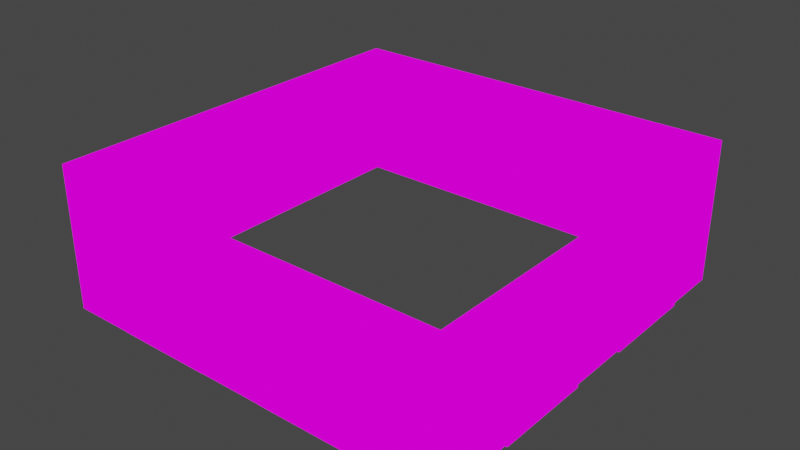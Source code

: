# Source: building_middle_blue.blend  (saved by Blender 2.82.7; exported with 4.5.12 LTS)
import bpy
from mathutils import Matrix  # noqa: F401  (used for matrix-valued properties, if any)

bpy.ops.wm.read_factory_settings(use_empty=True)
scene = bpy.context.scene
scene.name = 'Scene'

# ---- collections
col_collection = bpy.data.collections.new('Collection'); scene.collection.children.link(col_collection)

# ---- images (referenced by path relative to the original .blend; pixels are not part of the script)
import os
ASSET_DIR = os.environ.get("B2B_ASSET_DIR", "")  # directory of the original .blend (textures are referenced by path, not embedded)
HERE = os.path.dirname(os.path.abspath(__file__))  # packed textures are extracted next to this script under _unpacked/

def load_image(name, relpath, width, height, colorspace="sRGB"):
    """Load a texture the original file referenced (path relative to the .blend, or extracted next to this script)."""
    p = next((c for c in (os.path.join(HERE, relpath), os.path.join(ASSET_DIR, relpath)) if relpath and os.path.exists(c)), "")
    if p:
        img = bpy.data.images.load(p, check_existing=True)
        img.name = name
    else:  # same state as the original file: an image datablock whose file is absent (Cycles renders it pink)
        img = bpy.data.images.new(name, width, height)
        img.source = "FILE"
        img.filepath = "//" + (relpath or name)
    img.colorspace_settings.name = colorspace
    return img
img_texturepalette_png = load_image('TexturePalette.png', 'TexturePalette.png', 1024, 1024, 'sRGB')

# ---- materials (node trees are filled in below, after node groups)
mat_material = bpy.data.materials.new('Material')
mat_material.alpha_threshold = 0.0
mat_material.use_transparent_shadow = False
mat_material.line_color = (0.0, 0.0, 0.0, 1.0)

# ---- material node trees
mat_material.use_nodes = True; mat_material.node_tree.nodes.clear()
_N = mat_material.node_tree.nodes; _L = mat_material.node_tree.links
n0 = _N.new('ShaderNodeOutputMaterial'); n0.name = 'Material Output'; n0.location = (300, 300)
n1 = _N.new('ShaderNodeEmission'); n1.name = 'Emission'; n1.location = (10, 300)
n2 = _N.new('ShaderNodeTexImage'); n2.name = 'Image Texture'; n2.location = (-280, 280)
n2.image = img_texturepalette_png
n2.interpolation = 'Closest'
_L.new(n1.outputs[0], n0.inputs[0])
_L.new(n2.outputs[0], n1.inputs[0])
n0.is_active_output = True

# ---- world
world_world = bpy.data.worlds.new('World'); scene.world = world_world
world_world.use_nodes = True; world_world.node_tree.nodes.clear()
_N = world_world.node_tree.nodes; _L = world_world.node_tree.links
n0 = _N.new('ShaderNodeOutputWorld'); n0.name = 'World Output'; n0.location = (300, 300)
n1 = _N.new('ShaderNodeBackground'); n1.name = 'Background'; n1.location = (10, 300)
n1.inputs[0].default_value = (0.05088, 0.05088, 0.05088, 1.0)
_L.new(n1.outputs[0], n0.inputs[0])
n0.is_active_output = True
world_world.color = (0.05088, 0.05088, 0.05088)
world_world.use_sun_shadow = False
world_world.sun_shadow_jitter_overblur = 0.0

# ---- meshes
me_cube = bpy.data.meshes.new('Cube')
me_cube.from_pydata([(2.85, 2.85, 2.0), (2.85, 2.85, 0.0), (2.85, -2.85, 2.0), (2.85, -2.85, 0.0), (-2.85, 2.85, 2.0), (-2.85, 2.85, 0.0), (-2.85, -2.85, 2.0), (-2.85, -2.85, 0.0), (-0.57, -2.85, 2.0), (-1.71, -2.85, 2.0), (1.71, -2.85, 2.0), (0.57, -2.85, 2.0), (-1.71, -2.85, 0.0), (-0.57, -2.85, 0.0), (0.57, -2.85, 0.0), (1.71, -2.85, 0.0), (1.71, 2.85, 0.0), (0.57, 2.85, 0.0), (-0.57, 2.85, 0.0), (-1.71, 2.85, 0.0), (1.71, 2.85, 2.0), (0.57, 2.85, 2.0), (-0.57, 2.85, 2.0), (-1.71, 2.85, 2.0), (2.85, 1.71, 2.0), (2.85, 0.57, 2.0), (2.85, -0.57, 2.0), (2.85, -1.71, 2.0), (2.85, 1.71, 0.0), (2.85, 0.57, 0.0), (2.85, -0.57, 0.0), (2.85, -1.71, 0.0), (-2.85, -1.71, 0.0), (-2.85, -0.57, 0.0), (-2.85, 0.57, 0.0), (-2.85, 1.71, 0.0), (-2.85, -1.71, 2.0), (-2.85, -0.57, 2.0), (-2.85, 0.57, 2.0), (-2.85, 1.71, 2.0), (2.85, 2.85, 1.772), (-2.85, -2.85, 1.772), (2.85, -2.85, 1.772), (-2.85, 2.85, 1.772), (-1.71, -2.85, 1.772), (-0.57, -2.85, 1.772), (0.57, -2.85, 1.772), (1.71, -2.85, 1.772), (1.71, 2.85, 1.772), (0.57, 2.85, 1.772), (-0.57, 2.85, 1.772), (-1.71, 2.85, 1.772), (2.85, 1.71, 1.772), (2.85, 0.57, 1.772), (2.85, -0.57, 1.772), (2.85, -1.71, 1.772), (-2.85, 1.71, 1.772), (-2.85, 0.57, 1.772), (-2.85, -0.57, 1.772), (-2.85, -1.71, 1.772), (2.85, 2.85, 0.2669), (2.85, -2.85, 0.2669), (-2.85, 2.85, 0.2669), (2.85, 1.71, 0.2669), (2.85, 0.57, 0.2669), (2.85, -0.57, 0.2669), (2.85, -1.71, 0.2669), (-2.85, -2.85, 0.2669), (-1.71, -2.85, 0.2669), (-0.57, -2.85, 0.2669), (0.57, -2.85, 0.2669), (1.71, -2.85, 0.2669), (1.71, 2.85, 0.2669), (0.57, 2.85, 0.2669), (-0.57, 2.85, 0.2669), (-1.71, 2.85, 0.2669), (-2.85, 1.71, 0.2669), (-2.85, 0.57, 0.2669), (-2.85, -0.57, 0.2669), (-2.85, -1.71, 0.2669), (-1.665, -2.84, 0.2753), (-1.665, -2.84, 1.764), (-0.615, -2.84, 0.2753), (-0.615, -2.84, 1.764), (0.615, -2.84, 0.2753), (0.615, -2.84, 1.764), (1.665, -2.84, 0.2753), (1.665, -2.84, 1.764), (1.665, 2.84, 0.2753), (1.665, 2.84, 1.764), (0.615, 2.84, 0.2753), (0.615, 2.84, 1.764), (-0.615, 2.84, 0.2753), (-0.615, 2.84, 1.764), (-1.665, 2.84, 0.2753), (-1.665, 2.84, 1.764), (-2.84, 1.665, 0.2753), (-2.84, 1.665, 1.764), (-2.84, 0.615, 0.2753), (-2.84, 0.615, 1.764), (-2.84, -0.615, 0.2753), (-2.84, -0.615, 1.764), (-2.84, -1.665, 0.2753), (-2.84, -1.665, 1.764), (2.84, -0.615, 1.764), (2.84, -1.665, 1.764), (2.84, 1.665, 1.764), (2.84, 0.615, 1.764), (2.84, 1.665, 0.2753), (2.84, 0.615, 0.2753), (2.84, -0.615, 0.2753), (2.84, -1.665, 0.2753), (-1.824, -2.84, 0.1163), (-1.824, -2.84, 1.923), (-0.456, -2.84, 0.1163), (-0.456, -2.84, 1.923), (0.456, -2.84, 0.1163), (0.456, -2.84, 1.923), (1.824, -2.84, 0.1163), (1.824, -2.84, 1.923), (1.824, 2.84, 0.1163), (1.824, 2.84, 1.923), (0.456, 2.84, 0.1163), (0.456, 2.84, 1.923), (-0.456, 2.84, 0.1163), (-0.456, 2.84, 1.923), (-1.824, 2.84, 0.1163), (-1.824, 2.84, 1.923), (-2.84, 1.824, 0.1163), (-2.84, 1.824, 1.923), (-2.84, 0.456, 0.1163), (-2.84, 0.456, 1.923), (-2.84, -0.456, 0.1163), (-2.84, -0.456, 1.923), (-2.84, -1.824, 0.1163), (-2.84, -1.824, 1.923), (2.84, -0.456, 1.923), (2.84, -1.824, 1.923), (2.84, 1.824, 1.923), (2.84, 0.456, 1.923), (2.84, 1.824, 0.1163), (2.84, 0.456, 0.1163), (2.84, -0.456, 0.1163), (2.84, -1.824, 0.1163), (2.96, -0.456, 1.923), (2.96, -1.824, 1.923), (2.96, 1.824, 1.923), (2.96, 0.456, 1.923), (2.96, 1.824, 0.1163), (2.96, 0.456, 0.1163), (2.96, -0.456, 0.1163), (2.96, -1.824, 0.1163), (2.96, -0.615, 1.764), (2.96, -1.665, 1.764), (2.96, 1.665, 1.764), (2.96, 0.615, 1.764), (2.96, 1.665, 0.2753), (2.96, 0.615, 0.2753), (2.96, -0.615, 0.2753), (2.96, -1.665, 0.2753), (-1.824, -2.96, 0.1163), (-1.824, -2.96, 1.923), (-0.456, -2.96, 0.1163), (-0.456, -2.96, 1.923), (-1.665, -2.96, 0.2753), (-1.665, -2.96, 1.764), (-0.615, -2.96, 0.2753), (-0.615, -2.96, 1.764), (0.456, -2.96, 0.1163), (0.456, -2.96, 1.923), (1.824, -2.96, 0.1163), (1.824, -2.96, 1.923), (0.615, -2.96, 0.2753), (0.615, -2.96, 1.764), (1.665, -2.96, 0.2753), (1.665, -2.96, 1.764), (-2.96, -0.456, 0.1163), (-2.96, -0.456, 1.923), (-2.96, -1.824, 0.1163), (-2.96, -1.824, 1.923), (-2.96, -0.615, 0.2753), (-2.96, -0.615, 1.764), (-2.96, -1.665, 0.2753), (-2.96, -1.665, 1.764), (-2.96, 1.824, 0.1163), (-2.96, 1.824, 1.923), (-2.96, 0.456, 0.1163), (-2.96, 0.456, 1.923), (-2.96, 1.665, 0.2753), (-2.96, 1.665, 1.764), (-2.96, 0.615, 0.2753), (-2.96, 0.615, 1.764), (-0.456, 2.96, 0.1163), (-0.456, 2.96, 1.923), (-1.824, 2.96, 0.1163), (-1.824, 2.96, 1.923), (-0.615, 2.96, 0.2753), (-0.615, 2.96, 1.764), (-1.665, 2.96, 0.2753), (-1.665, 2.96, 1.764), (1.824, 2.96, 0.1163), (1.824, 2.96, 1.923), (0.456, 2.96, 0.1163), (0.456, 2.96, 1.923), (1.665, 2.96, 0.2753), (1.665, 2.96, 1.764), (0.615, 2.96, 0.2753), (0.615, 2.96, 1.764)], [], [(59, 41, 6, 36), (55, 27, 2, 42), (51, 43, 4, 23), (47, 42, 2, 10), (41, 44, 9, 6), (44, 45, 8, 9), (45, 46, 11, 8), (46, 47, 10, 11), (40, 48, 20, 0), (48, 49, 21, 20), (49, 50, 22, 21), (50, 51, 23, 22), (40, 0, 24, 52), (52, 24, 25, 53), (53, 25, 26, 54), (54, 26, 27, 55), (43, 56, 39, 4), (56, 57, 38, 39), (57, 58, 37, 38), (58, 59, 36, 37), (70, 71, 118, 116), (77, 78, 58, 57), (52, 53, 139, 138), (62, 76, 56, 43), (78, 79, 134, 132), (64, 53, 54, 65), (68, 69, 114, 112), (60, 40, 52, 63), (75, 51, 127, 126), (73, 74, 50, 49), (54, 55, 137, 136), (60, 72, 48, 40), (50, 74, 124, 125), (69, 70, 46, 45), (76, 77, 130, 128), (67, 68, 44, 41), (71, 61, 42, 47), (75, 62, 43, 51), (66, 55, 42, 61), (79, 67, 41, 59), (32, 7, 67, 79), (31, 66, 61, 3), (19, 5, 62, 75), (15, 3, 61, 71), (7, 12, 68, 67), (12, 13, 69, 68), (13, 14, 70, 69), (14, 15, 71, 70), (1, 16, 72, 60), (16, 17, 73, 72), (17, 18, 74, 73), (18, 19, 75, 74), (1, 60, 63, 28), (28, 63, 64, 29), (29, 64, 65, 30), (30, 65, 66, 31), (5, 35, 76, 62), (35, 34, 77, 76), (34, 33, 78, 77), (33, 32, 79, 78), (100, 102, 103, 101), (96, 98, 99, 97), (110, 104, 105, 111), (108, 106, 107, 109), (92, 94, 95, 93), (88, 90, 91, 89), (84, 86, 87, 85), (80, 82, 83, 81), (51, 50, 125, 127), (72, 73, 122, 120), (56, 76, 128, 129), (63, 52, 138, 140), (49, 48, 121, 123), (77, 57, 131, 130), (53, 64, 141, 139), (74, 75, 126, 124), (44, 68, 112, 113), (58, 78, 132, 133), (65, 54, 136, 142), (69, 45, 115, 114), (47, 46, 117, 119), (79, 59, 135, 134), (55, 66, 143, 137), (64, 63, 140, 141), (46, 70, 116, 117), (59, 58, 133, 135), (71, 47, 119, 118), (45, 44, 113, 115), (66, 65, 142, 143), (48, 72, 120, 121), (57, 56, 129, 131), (73, 49, 123, 122), (81, 83, 167, 165), (115, 113, 161, 163), (87, 86, 174, 175), (86, 84, 172, 174), (121, 120, 200, 201), (89, 91, 207, 205), (92, 93, 197, 196), (125, 124, 192, 193), (96, 97, 189, 188), (98, 96, 188, 190), (100, 101, 181, 180), (133, 132, 176, 177), (101, 103, 183, 181), (128, 130, 186, 184), (141, 140, 148, 149), (111, 105, 153, 159), (93, 95, 199, 197), (123, 121, 201, 203), (116, 118, 170, 168), (83, 82, 166, 167), (140, 138, 146, 148), (107, 106, 154, 155), (104, 110, 158, 152), (110, 111, 159, 158), (114, 115, 163, 162), (118, 119, 171, 170), (91, 90, 206, 207), (94, 92, 196, 198), (105, 104, 152, 153), (109, 107, 155, 157), (129, 128, 184, 185), (135, 133, 177, 179), (153, 152, 144, 145), (155, 154, 146, 147), (154, 156, 148, 146), (157, 155, 147, 149), (152, 158, 150, 144), (159, 153, 145, 151), (156, 157, 149, 148), (158, 159, 151, 150), (139, 141, 149, 147), (136, 137, 145, 144), (143, 142, 150, 151), (142, 136, 144, 150), (138, 139, 147, 146), (137, 143, 151, 145), (106, 108, 156, 154), (108, 109, 157, 156), (164, 165, 161, 160), (167, 166, 162, 163), (165, 167, 163, 161), (166, 164, 160, 162), (112, 114, 162, 160), (82, 80, 164, 166), (113, 112, 160, 161), (80, 81, 165, 164), (172, 173, 169, 168), (175, 174, 170, 171), (173, 175, 171, 169), (174, 172, 168, 170), (117, 116, 168, 169), (84, 85, 173, 172), (119, 117, 169, 171), (85, 87, 175, 173), (180, 181, 177, 176), (183, 182, 178, 179), (181, 183, 179, 177), (182, 180, 176, 178), (134, 135, 179, 178), (103, 102, 182, 183), (132, 134, 178, 176), (102, 100, 180, 182), (188, 189, 185, 184), (191, 190, 186, 187), (189, 191, 187, 185), (190, 188, 184, 186), (131, 129, 185, 187), (97, 99, 191, 189), (130, 131, 187, 186), (99, 98, 190, 191), (196, 197, 193, 192), (199, 198, 194, 195), (197, 199, 195, 193), (198, 196, 192, 194), (126, 127, 195, 194), (95, 94, 198, 199), (127, 125, 193, 195), (124, 126, 194, 192), (204, 205, 201, 200), (207, 206, 202, 203), (205, 207, 203, 201), (206, 204, 200, 202), (120, 122, 202, 200), (90, 88, 204, 206), (88, 89, 205, 204), (122, 123, 203, 202)])
_uv = me_cube.uv_layers.new(name='UVMap')
_uv.uv.foreach_set('vector', [0.6581, 0.8526, 0.6601, 0.8447, 0.6612, 0.8453, 0.6598, 0.853, 0.7009, 0.8496, 0.6994, 0.8499, 0.6977, 0.8444, 0.6986, 0.8434, 0.662, 0.8829, 0.6554, 0.8795, 0.656, 0.8789, 0.6627, 0.8814, 0.6923, 0.8414, 0.6986, 0.8434, 0.6977, 0.8444, 0.6919, 0.8428, 0.6601, 0.8447, 0.6663, 0.8412, 0.6669, 0.8427, 0.6612, 0.8453, 0.6663, 0.8412, 0.675, 0.8401, 0.675, 0.8417, 0.6669, 0.8427, 0.675, 0.8401, 0.6833, 0.8397, 0.6832, 0.8414, 0.675, 0.8417, 0.6833, 0.8397, 0.6923, 0.8414, 0.6919, 0.8428, 0.6832, 0.8414, 0.698, 0.8823, 0.6914, 0.8854, 0.6909, 0.8837, 0.6973, 0.8815, 0.6914, 0.8854, 0.6812, 0.886, 0.6813, 0.8843, 0.6909, 0.8837, 0.6812, 0.886, 0.6716, 0.8858, 0.6719, 0.884, 0.6813, 0.8843, 0.6716, 0.8858, 0.662, 0.8829, 0.6627, 0.8814, 0.6719, 0.884, 0.698, 0.8823, 0.6973, 0.8815, 0.6991, 0.8763, 0.7005, 0.8767, 0.7005, 0.8767, 0.6991, 0.8763, 0.7004, 0.8678, 0.7021, 0.8679, 0.7021, 0.8679, 0.7004, 0.8678, 0.7005, 0.8589, 0.7023, 0.8588, 0.7023, 0.8588, 0.7005, 0.8589, 0.6994, 0.8499, 0.7009, 0.8496, 0.6554, 0.8795, 0.6553, 0.8755, 0.6563, 0.8755, 0.656, 0.8789, 0.6553, 0.8755, 0.6558, 0.8696, 0.657, 0.8698, 0.6563, 0.8755, 0.6558, 0.8696, 0.6567, 0.8622, 0.6582, 0.8625, 0.657, 0.8698, 0.6567, 0.8622, 0.6581, 0.8526, 0.6598, 0.853, 0.6582, 0.8625, 0.6845, 0.8263, 0.6964, 0.8299, 0.6961, 0.8301, 0.6848, 0.8266, 0.6449, 0.868, 0.6452, 0.8587, 0.6567, 0.8622, 0.6558, 0.8696, 0.7005, 0.8767, 0.7021, 0.8679, 0.7023, 0.8681, 0.7007, 0.8765, 0.6485, 0.8855, 0.6455, 0.8769, 0.6553, 0.8755, 0.6554, 0.8795, 0.6452, 0.8587, 0.6475, 0.848, 0.6477, 0.8483, 0.6454, 0.8586, 0.7155, 0.8681, 0.7021, 0.8679, 0.7023, 0.8588, 0.7156, 0.8566, 0.6606, 0.8304, 0.6726, 0.8271, 0.6724, 0.8274, 0.661, 0.8305, 0.7062, 0.8904, 0.698, 0.8823, 0.7005, 0.8767, 0.7127, 0.8802, 0.6564, 0.8934, 0.662, 0.8829, 0.6622, 0.8831, 0.6567, 0.8933, 0.6821, 0.9006, 0.6683, 0.8996, 0.6716, 0.8858, 0.6812, 0.886, 0.7023, 0.8588, 0.7009, 0.8496, 0.7011, 0.8497, 0.7024, 0.8585, 0.7062, 0.8904, 0.6961, 0.8982, 0.6914, 0.8854, 0.698, 0.8823, 0.6716, 0.8858, 0.6683, 0.8996, 0.6681, 0.8993, 0.6714, 0.886, 0.6726, 0.8271, 0.6845, 0.8263, 0.6833, 0.8397, 0.675, 0.8401, 0.6455, 0.8769, 0.6449, 0.868, 0.6452, 0.8682, 0.6456, 0.8767, 0.6521, 0.838, 0.6606, 0.8304, 0.6663, 0.8412, 0.6601, 0.8447, 0.6964, 0.8299, 0.7062, 0.8354, 0.6986, 0.8434, 0.6923, 0.8414, 0.6564, 0.8934, 0.6485, 0.8855, 0.6554, 0.8795, 0.662, 0.8829, 0.712, 0.8451, 0.7009, 0.8496, 0.6986, 0.8434, 0.7062, 0.8354, 0.6475, 0.848, 0.6521, 0.838, 0.6601, 0.8447, 0.6581, 0.8526, 0.6452, 0.8472, 0.6501, 0.8364, 0.6521, 0.838, 0.6475, 0.848, 0.7143, 0.8439, 0.712, 0.8451, 0.7062, 0.8354, 0.7079, 0.8337, 0.6547, 0.8956, 0.6466, 0.8867, 0.6485, 0.8855, 0.6564, 0.8934, 0.6975, 0.8274, 0.7079, 0.8337, 0.7062, 0.8354, 0.6964, 0.8299, 0.6501, 0.8364, 0.6593, 0.8278, 0.6606, 0.8304, 0.6521, 0.838, 0.6593, 0.8278, 0.6722, 0.8244, 0.6726, 0.8271, 0.6606, 0.8304, 0.6722, 0.8244, 0.6849, 0.8236, 0.6845, 0.8263, 0.6726, 0.8271, 0.6849, 0.8236, 0.6975, 0.8274, 0.6964, 0.8299, 0.6845, 0.8263, 0.7085, 0.8925, 0.6974, 0.9013, 0.6961, 0.8982, 0.7062, 0.8904, 0.6974, 0.9013, 0.6822, 0.9038, 0.6821, 0.9006, 0.6961, 0.8982, 0.6822, 0.9038, 0.6674, 0.9026, 0.6683, 0.8996, 0.6821, 0.9006, 0.6674, 0.9026, 0.6547, 0.8956, 0.6564, 0.8934, 0.6683, 0.8996, 0.7085, 0.8925, 0.7062, 0.8904, 0.7127, 0.8802, 0.7155, 0.8813, 0.7155, 0.8813, 0.7127, 0.8802, 0.7155, 0.8681, 0.7182, 0.8684, 0.7182, 0.8684, 0.7155, 0.8681, 0.7156, 0.8566, 0.7182, 0.8561, 0.7182, 0.8561, 0.7156, 0.8566, 0.712, 0.8451, 0.7143, 0.8439, 0.6466, 0.8867, 0.6433, 0.8773, 0.6455, 0.8769, 0.6485, 0.8855, 0.6433, 0.8773, 0.6429, 0.8679, 0.6449, 0.868, 0.6455, 0.8769, 0.6429, 0.8679, 0.643, 0.8584, 0.6452, 0.8587, 0.6449, 0.868, 0.643, 0.8584, 0.6452, 0.8472, 0.6475, 0.848, 0.6452, 0.8587, 0.342, 0.6614, 0.3194, 0.6614, 0.3194, 0.6294, 0.342, 0.6294, 0.3136, 0.5938, 0.3361, 0.5938, 0.3361, 0.6258, 0.3136, 0.6258, 0.2877, 0.7123, 0.2877, 0.7442, 0.2651, 0.7442, 0.2651, 0.7123, 0.3165, 0.6738, 0.3165, 0.6419, 0.3391, 0.6419, 0.3391, 0.6738, 0.3161, 0.6434, 0.3387, 0.6434, 0.3387, 0.6754, 0.3161, 0.6754, 0.3293, 0.5984, 0.3293, 0.621, 0.2973, 0.621, 0.2973, 0.5984, 0.3251, 0.6621, 0.3025, 0.6621, 0.3025, 0.6301, 0.3251, 0.6301, 0.3237, 0.635, 0.3012, 0.635, 0.3012, 0.603, 0.3237, 0.603, 0.662, 0.8829, 0.6716, 0.8858, 0.6714, 0.886, 0.6622, 0.8831, 0.6961, 0.8982, 0.6821, 0.9006, 0.6823, 0.9003, 0.6958, 0.898, 0.6553, 0.8755, 0.6455, 0.8769, 0.6456, 0.8767, 0.6552, 0.8754, 0.7127, 0.8802, 0.7005, 0.8767, 0.7007, 0.8765, 0.7125, 0.8799, 0.6812, 0.886, 0.6914, 0.8854, 0.6912, 0.8856, 0.6815, 0.8862, 0.6449, 0.868, 0.6558, 0.8696, 0.6557, 0.8698, 0.6452, 0.8682, 0.7021, 0.8679, 0.7155, 0.8681, 0.7152, 0.8684, 0.7023, 0.8681, 0.6683, 0.8996, 0.6564, 0.8934, 0.6567, 0.8933, 0.6681, 0.8993, 0.6663, 0.8412, 0.6606, 0.8304, 0.661, 0.8305, 0.6664, 0.841, 0.6567, 0.8622, 0.6452, 0.8587, 0.6454, 0.8586, 0.6565, 0.8619, 0.7156, 0.8566, 0.7023, 0.8588, 0.7024, 0.8585, 0.7153, 0.8565, 0.6726, 0.8271, 0.675, 0.8401, 0.6747, 0.84, 0.6724, 0.8274, 0.6923, 0.8414, 0.6833, 0.8397, 0.6835, 0.8395, 0.6921, 0.8412, 0.6475, 0.848, 0.6581, 0.8526, 0.6579, 0.8528, 0.6477, 0.8483, 0.7009, 0.8496, 0.712, 0.8451, 0.7119, 0.8454, 0.7011, 0.8497, 0.7155, 0.8681, 0.7127, 0.8802, 0.7125, 0.8799, 0.7152, 0.8684, 0.6833, 0.8397, 0.6845, 0.8263, 0.6848, 0.8266, 0.6835, 0.8395, 0.6581, 0.8526, 0.6567, 0.8622, 0.6565, 0.8619, 0.6579, 0.8528, 0.6964, 0.8299, 0.6923, 0.8414, 0.6921, 0.8412, 0.6961, 0.8301, 0.675, 0.8401, 0.6663, 0.8412, 0.6664, 0.841, 0.6747, 0.84, 0.712, 0.8451, 0.7156, 0.8566, 0.7153, 0.8565, 0.7119, 0.8454, 0.6914, 0.8854, 0.6961, 0.8982, 0.6958, 0.898, 0.6912, 0.8856, 0.6558, 0.8696, 0.6553, 0.8755, 0.6552, 0.8754, 0.6557, 0.8698, 0.6821, 0.9006, 0.6812, 0.886, 0.6815, 0.8862, 0.6823, 0.9003, 0.1971, 0.4084, 0.2164, 0.4099, 0.2192, 0.4122, 0.1949, 0.4113, 0.2262, 0.4197, 0.1879, 0.4185, 0.1909, 0.4147, 0.2226, 0.4164, 0.1963, 0.3572, 0.1969, 0.3308, 0.1991, 0.3279, 0.1991, 0.3595, 0.1969, 0.3308, 0.1776, 0.3293, 0.1748, 0.327, 0.1991, 0.3279, 0.1801, 0.4005, 0.1801, 0.3542, 0.1837, 0.3575, 0.1831, 0.3968, 0.1893, 0.3905, 0.2086, 0.3919, 0.2114, 0.3942, 0.1871, 0.3934, 0.1916, 0.3928, 0.191, 0.4193, 0.1888, 0.4222, 0.1887, 0.3905, 0.1817, 0.4293, 0.1817, 0.383, 0.1854, 0.3863, 0.1848, 0.4256, 0.1869, 0.3764, 0.1863, 0.4029, 0.1841, 0.4058, 0.184, 0.3741, 0.2061, 0.3779, 0.1869, 0.3764, 0.184, 0.3741, 0.2083, 0.375, 0.1884, 0.3681, 0.1878, 0.3946, 0.1856, 0.3975, 0.1856, 0.3658, 0.1786, 0.4046, 0.1786, 0.3583, 0.1822, 0.3616, 0.1816, 0.4009, 0.1878, 0.3946, 0.2071, 0.396, 0.2099, 0.3984, 0.1856, 0.3975, 0.177, 0.3666, 0.2154, 0.3679, 0.2124, 0.3716, 0.1807, 0.3699, 0.1693, 0.3226, 0.2076, 0.3239, 0.2046, 0.3276, 0.1729, 0.3259, 0.1776, 0.3294, 0.177, 0.3558, 0.1749, 0.3587, 0.1748, 0.3271, 0.1708, 0.3805, 0.1901, 0.382, 0.1929, 0.3843, 0.1687, 0.3834, 0.2184, 0.4017, 0.1801, 0.4005, 0.1831, 0.3968, 0.2148, 0.3985, 0.1678, 0.3195, 0.2061, 0.3208, 0.2031, 0.3245, 0.1714, 0.3228, 0.2164, 0.4099, 0.217, 0.3834, 0.2191, 0.3805, 0.2192, 0.4122, 0.2076, 0.3239, 0.2076, 0.3701, 0.204, 0.3669, 0.2046, 0.3276, 0.1785, 0.3589, 0.1978, 0.3603, 0.2006, 0.3626, 0.1763, 0.3618, 0.1963, 0.3573, 0.1969, 0.3308, 0.1991, 0.3279, 0.1991, 0.3596, 0.1969, 0.3308, 0.1776, 0.3294, 0.1748, 0.3271, 0.1991, 0.3279, 0.2262, 0.3734, 0.2262, 0.4197, 0.2226, 0.4164, 0.2232, 0.3771, 0.2061, 0.3208, 0.2061, 0.367, 0.2025, 0.3638, 0.2031, 0.3245, 0.2086, 0.3919, 0.2092, 0.3655, 0.2113, 0.3626, 0.2114, 0.3942, 0.2108, 0.3943, 0.1916, 0.3928, 0.1887, 0.3905, 0.213, 0.3914, 0.177, 0.3558, 0.1963, 0.3573, 0.1991, 0.3596, 0.1749, 0.3587, 0.1791, 0.3324, 0.1785, 0.3589, 0.1763, 0.3618, 0.1763, 0.3301, 0.177, 0.4129, 0.177, 0.3666, 0.1807, 0.3699, 0.1801, 0.4092, 0.2169, 0.4058, 0.1786, 0.4046, 0.1816, 0.4009, 0.2133, 0.4026, 0.1749, 0.3587, 0.1991, 0.3596, 0.2025, 0.3638, 0.1708, 0.3622, 0.1763, 0.3618, 0.2006, 0.3626, 0.204, 0.3669, 0.1723, 0.3652, 0.2006, 0.3626, 0.2005, 0.331, 0.2046, 0.3276, 0.204, 0.3669, 0.1763, 0.3301, 0.1763, 0.3618, 0.1723, 0.3652, 0.1729, 0.3259, 0.1991, 0.3596, 0.1991, 0.3279, 0.2031, 0.3245, 0.2025, 0.3638, 0.1748, 0.3271, 0.1749, 0.3587, 0.1708, 0.3622, 0.1714, 0.3228, 0.2005, 0.331, 0.1763, 0.3301, 0.1729, 0.3259, 0.2046, 0.3276, 0.1991, 0.3279, 0.1748, 0.3271, 0.1714, 0.3228, 0.2031, 0.3245, 0.1693, 0.3689, 0.1693, 0.3226, 0.1729, 0.3259, 0.1723, 0.3652, 0.2061, 0.3671, 0.1678, 0.3659, 0.1708, 0.3622, 0.2025, 0.3638, 0.1678, 0.3196, 0.2061, 0.3208, 0.2031, 0.3245, 0.1714, 0.3228, 0.2061, 0.3208, 0.2061, 0.3671, 0.2025, 0.3638, 0.2031, 0.3245, 0.2076, 0.3701, 0.1693, 0.3689, 0.1723, 0.3652, 0.204, 0.3669, 0.1678, 0.3659, 0.1678, 0.3196, 0.1714, 0.3228, 0.1708, 0.3622, 0.1978, 0.3603, 0.1984, 0.3339, 0.2005, 0.331, 0.2006, 0.3626, 0.1984, 0.3339, 0.1791, 0.3324, 0.1763, 0.3301, 0.2005, 0.331, 0.1949, 0.3797, 0.1949, 0.4113, 0.1909, 0.4147, 0.1915, 0.3754, 0.2192, 0.4122, 0.2191, 0.3805, 0.2232, 0.3771, 0.2226, 0.4164, 0.1949, 0.4113, 0.2192, 0.4122, 0.2226, 0.4164, 0.1909, 0.4147, 0.2191, 0.3805, 0.1949, 0.3797, 0.1915, 0.3754, 0.2232, 0.3771, 0.1879, 0.3722, 0.2262, 0.3734, 0.2232, 0.3771, 0.1915, 0.3754, 0.217, 0.3834, 0.1977, 0.382, 0.1949, 0.3797, 0.2191, 0.3805, 0.1879, 0.4185, 0.1879, 0.3722, 0.1915, 0.3754, 0.1909, 0.4147, 0.1977, 0.382, 0.1971, 0.4084, 0.1949, 0.4113, 0.1949, 0.3797, 0.1748, 0.327, 0.1749, 0.3587, 0.1708, 0.3621, 0.1714, 0.3228, 0.1991, 0.3595, 0.1991, 0.3279, 0.2031, 0.3245, 0.2025, 0.3638, 0.1749, 0.3587, 0.1991, 0.3595, 0.2025, 0.3638, 0.1708, 0.3621, 0.1991, 0.3279, 0.1748, 0.327, 0.1714, 0.3228, 0.2031, 0.3245, 0.1678, 0.3658, 0.1678, 0.3195, 0.1714, 0.3228, 0.1708, 0.3621, 0.1776, 0.3293, 0.177, 0.3558, 0.1749, 0.3587, 0.1748, 0.327, 0.2061, 0.367, 0.1678, 0.3658, 0.1708, 0.3621, 0.2025, 0.3638, 0.177, 0.3558, 0.1963, 0.3572, 0.1991, 0.3595, 0.1749, 0.3587, 0.1856, 0.3658, 0.1856, 0.3975, 0.1816, 0.4009, 0.1822, 0.3616, 0.2099, 0.3984, 0.2098, 0.3667, 0.2139, 0.3633, 0.2133, 0.4026, 0.1856, 0.3975, 0.2099, 0.3984, 0.2133, 0.4026, 0.1816, 0.4009, 0.2098, 0.3667, 0.1856, 0.3658, 0.1822, 0.3616, 0.2139, 0.3633, 0.2169, 0.3596, 0.2169, 0.4058, 0.2133, 0.4026, 0.2139, 0.3633, 0.2071, 0.396, 0.2077, 0.3696, 0.2098, 0.3667, 0.2099, 0.3984, 0.1786, 0.3583, 0.2169, 0.3596, 0.2139, 0.3633, 0.1822, 0.3616, 0.2077, 0.3696, 0.1884, 0.3681, 0.1856, 0.3658, 0.2098, 0.3667, 0.184, 0.3741, 0.1841, 0.4058, 0.1801, 0.4092, 0.1807, 0.3699, 0.2084, 0.4066, 0.2083, 0.375, 0.2124, 0.3716, 0.2118, 0.4109, 0.1841, 0.4058, 0.2084, 0.4066, 0.2118, 0.4109, 0.1801, 0.4092, 0.2083, 0.375, 0.184, 0.3741, 0.1807, 0.3699, 0.2124, 0.3716, 0.2154, 0.4141, 0.177, 0.4129, 0.1801, 0.4092, 0.2118, 0.4109, 0.1863, 0.4029, 0.2055, 0.4043, 0.2084, 0.4066, 0.1841, 0.4058, 0.2154, 0.3679, 0.2154, 0.4141, 0.2118, 0.4109, 0.2124, 0.3716, 0.2055, 0.4043, 0.2061, 0.3779, 0.2083, 0.375, 0.2084, 0.4066, 0.1887, 0.3905, 0.1888, 0.4222, 0.1848, 0.4256, 0.1854, 0.3863, 0.2131, 0.423, 0.213, 0.3914, 0.2171, 0.388, 0.2165, 0.4273, 0.1888, 0.4222, 0.2131, 0.423, 0.2165, 0.4273, 0.1848, 0.4256, 0.213, 0.3914, 0.1887, 0.3905, 0.1854, 0.3863, 0.2171, 0.388, 0.2201, 0.3842, 0.2201, 0.4305, 0.2165, 0.4273, 0.2171, 0.388, 0.1901, 0.382, 0.1907, 0.3555, 0.1929, 0.3526, 0.1929, 0.3843, 0.2201, 0.4305, 0.1817, 0.4293, 0.1848, 0.4256, 0.2165, 0.4273, 0.1817, 0.383, 0.2201, 0.3842, 0.2171, 0.388, 0.1854, 0.3863, 0.1871, 0.3617, 0.1871, 0.3934, 0.1831, 0.3968, 0.1837, 0.3575, 0.2114, 0.3942, 0.2113, 0.3626, 0.2154, 0.3592, 0.2148, 0.3985, 0.1871, 0.3934, 0.2114, 0.3942, 0.2148, 0.3985, 0.1831, 0.3968, 0.2113, 0.3626, 0.1871, 0.3617, 0.1837, 0.3575, 0.2154, 0.3592, 0.1801, 0.3542, 0.2184, 0.3554, 0.2154, 0.3592, 0.1837, 0.3575, 0.2092, 0.3655, 0.1899, 0.364, 0.1871, 0.3617, 0.2113, 0.3626, 0.1899, 0.364, 0.1893, 0.3905, 0.1871, 0.3934, 0.1871, 0.3617, 0.2184, 0.3554, 0.2184, 0.4017, 0.2148, 0.3985, 0.2154, 0.3592])
me_cube.materials.append(mat_material)
me_cube.use_remesh_preserve_volume = False
me_cube.use_remesh_preserve_attributes = False
me_cube.use_mirror_vertex_groups = False
me_cube.update()

# ---- objects
ob_cube = bpy.data.objects.new('Cube', me_cube)

# ---- transforms, parenting, visibility, modifiers, constraints
ob_cube.location = (0.0, 0.0, 0.0)
ob_cube.lock_rotations_4d = False
ob_cube.empty_display_type = 'ARROWS'
ob_cube.lineart.crease_threshold = 0.0

# ---- collection membership
col_collection.objects.link(ob_cube)

# ---- scene / render settings (as saved in the file)
scene.frame_start = 1; scene.frame_end = 250; scene.frame_set(1)
scene.render.engine = 'BLENDER_EEVEE_NEXT'
scene.cycles.use_denoising = False
scene.cycles.samples = 128
scene.cycles.sampling_pattern = 'TABULATED_SOBOL'
scene.cycles.use_adaptive_sampling = False
scene.cycles.use_light_tree = False
scene.view_settings.view_transform = 'Filmic'
bpy.context.view_layer.update()

# ---- added for rendering (the .blend has no active camera): camera
cam_auto = bpy.data.cameras.new('AutoCamera')
cam_auto.lens = 50.0
cam_auto.sensor_width = 36.0
cam_auto.clip_end = 1000.0
ob_auto_camera = bpy.data.objects.new('AutoCamera', cam_auto)
scene.collection.objects.link(ob_auto_camera)
ob_auto_camera.location = (7.96407, -9.55689, 7.37126)
ob_auto_camera.rotation_euler = (1.09748, -7.21219e-08, 0.694738)
scene.camera = ob_auto_camera
bpy.context.view_layer.update()
